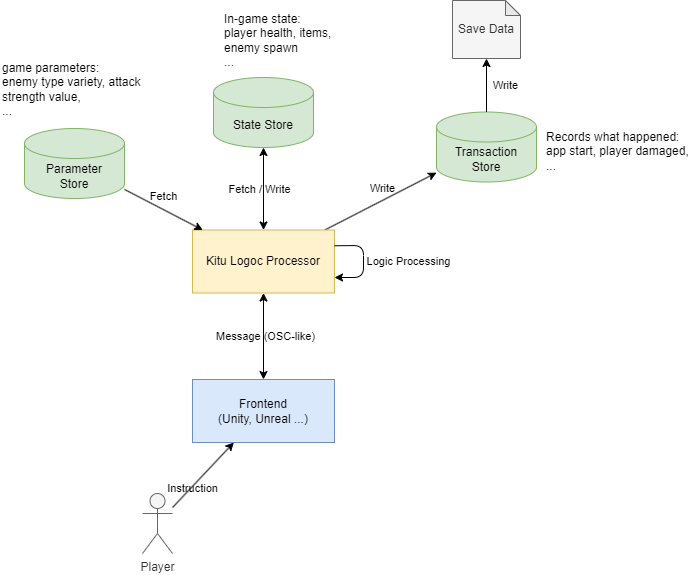

The diagram above was exported from draw.io. Its source (the exported page's mxGraphModel, read from the mxfile embedded in the PNG):
<mxGraphModel dx="1168" dy="778" grid="0" gridSize="10" guides="1" tooltips="1" connect="1" arrows="1" fold="1" page="1" pageScale="1" pageWidth="827" pageHeight="1169" background="#ffffff" math="0" shadow="0">
  <root>
    <mxCell id="0" />
    <mxCell id="1" parent="0" />
    <mxCell id="21" style="edgeStyle=orthogonalEdgeStyle;html=1;strokeColor=#000000;strokeWidth=1;fontColor=#000000;startArrow=classic;startFill=1;" edge="1" parent="1" source="2" target="5">
      <mxGeometry relative="1" as="geometry" />
    </mxCell>
    <mxCell id="22" value="Fetch / Write" style="edgeLabel;html=1;align=center;verticalAlign=middle;resizable=0;points=[];fontColor=#000000;labelBackgroundColor=none;" vertex="1" connectable="0" parent="21">
      <mxGeometry x="0.231" y="-1" relative="1" as="geometry">
        <mxPoint x="-5" y="10" as="offset" />
      </mxGeometry>
    </mxCell>
    <mxCell id="25" style="edgeStyle=none;html=1;strokeColor=#000000;strokeWidth=1;fontColor=#000000;startArrow=none;startFill=0;" edge="1" parent="1" source="2" target="6">
      <mxGeometry relative="1" as="geometry" />
    </mxCell>
    <mxCell id="26" value="Write" style="edgeLabel;html=1;align=center;verticalAlign=middle;resizable=0;points=[];fontColor=#000000;labelBackgroundColor=none;" vertex="1" connectable="0" parent="25">
      <mxGeometry x="0.2297" y="1" relative="1" as="geometry">
        <mxPoint x="-11" y="-6" as="offset" />
      </mxGeometry>
    </mxCell>
    <mxCell id="2" value="&lt;font color=&quot;#000000&quot;&gt;Kitu Logoc Processor&lt;/font&gt;" style="rounded=0;whiteSpace=wrap;html=1;fillColor=#fff2cc;strokeColor=#d6b656;" parent="1" vertex="1">
      <mxGeometry x="286" y="312.5" width="142" height="63" as="geometry" />
    </mxCell>
    <mxCell id="5" value="&lt;font color=&quot;#000000&quot;&gt;State Store&lt;br&gt;&lt;/font&gt;" style="shape=cylinder3;whiteSpace=wrap;html=1;boundedLbl=1;backgroundOutline=1;size=15;fillColor=#d5e8d4;strokeColor=#82b366;" parent="1" vertex="1">
      <mxGeometry x="307" y="160" width="100" height="70" as="geometry" />
    </mxCell>
    <mxCell id="6" value="&lt;font color=&quot;#000000&quot;&gt;Transaction&lt;br&gt;Store&lt;br&gt;&lt;/font&gt;" style="shape=cylinder3;whiteSpace=wrap;html=1;boundedLbl=1;backgroundOutline=1;size=15;fillColor=#d5e8d4;strokeColor=#82b366;" parent="1" vertex="1">
      <mxGeometry x="530" y="194.5" width="100" height="70" as="geometry" />
    </mxCell>
    <mxCell id="10" style="edgeStyle=none;html=1;strokeWidth=1;strokeColor=#000000;" edge="1" parent="1" source="6" target="9">
      <mxGeometry relative="1" as="geometry" />
    </mxCell>
    <mxCell id="11" value="Write" style="edgeLabel;html=1;align=center;verticalAlign=middle;resizable=0;points=[];labelBackgroundColor=none;fontColor=#000000;" vertex="1" connectable="0" parent="10">
      <mxGeometry x="-0.2221" y="1" relative="1" as="geometry">
        <mxPoint x="20" y="-6" as="offset" />
      </mxGeometry>
    </mxCell>
    <mxCell id="23" style="html=1;strokeColor=#000000;strokeWidth=1;fontColor=#000000;" edge="1" parent="1" source="7" target="2">
      <mxGeometry relative="1" as="geometry" />
    </mxCell>
    <mxCell id="24" value="Fetch" style="edgeLabel;html=1;align=center;verticalAlign=middle;resizable=0;points=[];fontColor=#000000;labelBackgroundColor=none;" vertex="1" connectable="0" parent="23">
      <mxGeometry x="-0.1725" y="1" relative="1" as="geometry">
        <mxPoint x="6" y="-9" as="offset" />
      </mxGeometry>
    </mxCell>
    <mxCell id="7" value="&lt;font color=&quot;#000000&quot;&gt;Parameter&lt;br&gt;Store&lt;br&gt;&lt;/font&gt;" style="shape=cylinder3;whiteSpace=wrap;html=1;boundedLbl=1;backgroundOutline=1;size=15;fillColor=#d5e8d4;strokeColor=#82b366;" parent="1" vertex="1">
      <mxGeometry x="118" y="211" width="100" height="70" as="geometry" />
    </mxCell>
    <mxCell id="9" value="Save Data" style="shape=note;whiteSpace=wrap;html=1;backgroundOutline=1;darkOpacity=0.05;fillColor=#f5f5f5;fontColor=#333333;strokeColor=#666666;verticalAlign=middle;size=15;" vertex="1" parent="1">
      <mxGeometry x="546" y="83" width="68" height="58" as="geometry" />
    </mxCell>
    <mxCell id="16" style="edgeStyle=none;html=1;strokeColor=#000000;strokeWidth=1;fontColor=#000000;" edge="1" parent="1" source="12" target="13">
      <mxGeometry relative="1" as="geometry" />
    </mxCell>
    <mxCell id="17" value="Instruction" style="edgeLabel;html=1;align=center;verticalAlign=middle;resizable=0;points=[];fontColor=#000000;labelBackgroundColor=none;" vertex="1" connectable="0" parent="16">
      <mxGeometry x="-0.3825" y="-1" relative="1" as="geometry">
        <mxPoint as="offset" />
      </mxGeometry>
    </mxCell>
    <mxCell id="12" value="Player" style="shape=umlActor;verticalLabelPosition=bottom;verticalAlign=top;html=1;outlineConnect=0;labelBackgroundColor=none;fontColor=#333333;fillColor=#f5f5f5;strokeColor=#666666;" vertex="1" parent="1">
      <mxGeometry x="236" y="576" width="30" height="60" as="geometry" />
    </mxCell>
    <mxCell id="14" style="edgeStyle=none;html=1;strokeColor=#000000;strokeWidth=1;fontColor=#000000;startArrow=classic;startFill=1;" edge="1" parent="1" source="13" target="2">
      <mxGeometry relative="1" as="geometry" />
    </mxCell>
    <mxCell id="15" value="&lt;font&gt;Message (OSC-like)&lt;/font&gt;" style="edgeLabel;html=1;align=center;verticalAlign=middle;resizable=0;points=[];fontColor=#000000;labelBackgroundColor=none;" vertex="1" connectable="0" parent="14">
      <mxGeometry x="-0.3848" y="-2" relative="1" as="geometry">
        <mxPoint y="-17" as="offset" />
      </mxGeometry>
    </mxCell>
    <mxCell id="13" value="&lt;font color=&quot;#000000&quot;&gt;Frontend&lt;br&gt;(Unity, Unreal ...)&lt;br&gt;&lt;/font&gt;" style="rounded=0;whiteSpace=wrap;html=1;fillColor=#dae8fc;strokeColor=#6c8ebf;" vertex="1" parent="1">
      <mxGeometry x="286" y="462" width="142" height="63" as="geometry" />
    </mxCell>
    <mxCell id="18" style="edgeStyle=orthogonalEdgeStyle;html=1;exitX=1;exitY=0.25;exitDx=0;exitDy=0;strokeColor=#000000;strokeWidth=1;fontColor=#000000;" edge="1" parent="1" source="2" target="2">
      <mxGeometry relative="1" as="geometry">
        <Array as="points">
          <mxPoint x="457" y="328" />
        </Array>
      </mxGeometry>
    </mxCell>
    <mxCell id="19" value="Logic Processing" style="edgeLabel;html=1;align=center;verticalAlign=middle;resizable=0;points=[];fontColor=#000000;labelBackgroundColor=none;" vertex="1" connectable="0" parent="18">
      <mxGeometry x="0.2457" y="-1" relative="1" as="geometry">
        <mxPoint x="46" y="-11" as="offset" />
      </mxGeometry>
    </mxCell>
    <mxCell id="29" value="In-game state:&lt;br&gt;player health, items,&lt;br&gt;enemy spawn&lt;br&gt;..." style="text;html=1;strokeColor=none;fillColor=none;align=left;verticalAlign=middle;whiteSpace=wrap;rounded=0;labelBackgroundColor=none;fontColor=#000000;" vertex="1" parent="1">
      <mxGeometry x="316" y="83" width="136" height="79" as="geometry" />
    </mxCell>
    <mxCell id="30" value="game parameters:&lt;br&gt;enemy type variety, attack strength value,&lt;br&gt;..." style="text;html=1;strokeColor=none;fillColor=none;align=left;verticalAlign=middle;whiteSpace=wrap;rounded=0;labelBackgroundColor=none;fontColor=#000000;" vertex="1" parent="1">
      <mxGeometry x="94" y="132" width="165" height="79" as="geometry" />
    </mxCell>
    <mxCell id="31" value="Records what happened:&lt;br&gt;app start, player damaged,&lt;br&gt;..." style="text;html=1;strokeColor=none;fillColor=none;align=left;verticalAlign=middle;whiteSpace=wrap;rounded=0;labelBackgroundColor=none;fontColor=#000000;" vertex="1" parent="1">
      <mxGeometry x="638" y="194.5" width="153" height="79" as="geometry" />
    </mxCell>
  </root>
</mxGraphModel>